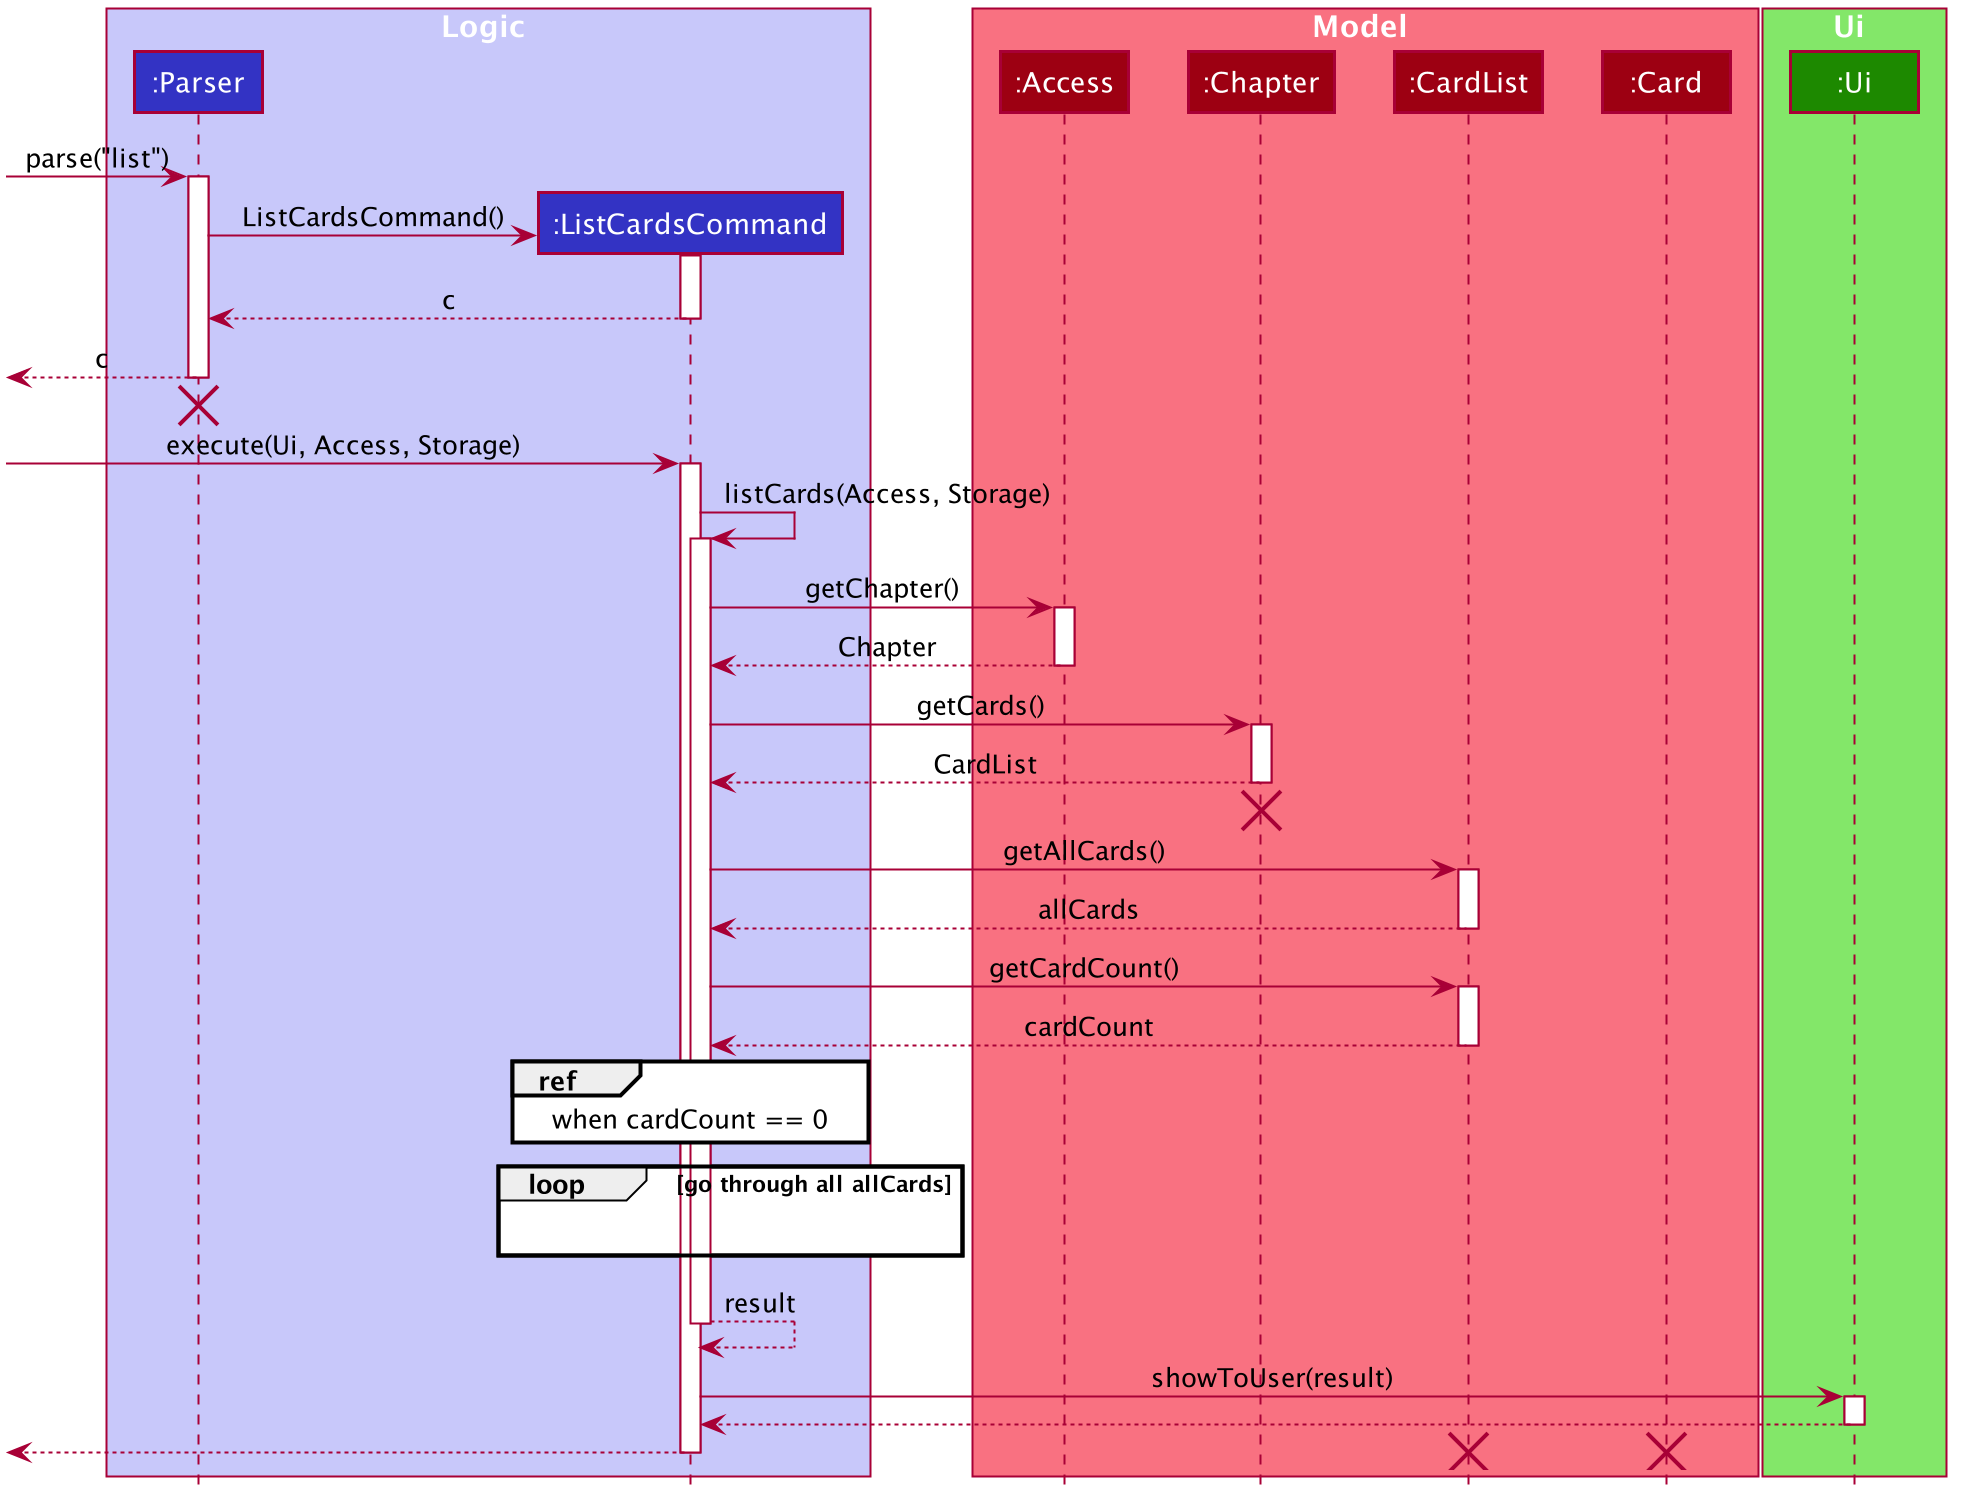

The diagram above was rendered by PlantUML. Its source (embedded in the PNG):
@startuml








skinparam BackgroundColor #FFFFFFF

skinparam Shadowing false

skinparam Class {
    FontColor #FFFFFF
    BorderThickness 1
    BorderColor #FFFFFF
    StereotypeFontColor #FFFFFF
    FontName Arial
}

skinparam Actor {
    BorderColor #000000
    Color #000000
    FontName Arial
}

skinparam Sequence {
    MessageAlign center
    BoxFontSize 15
    BoxPadding 0
    BoxFontColor #FFFFFF
    FontName Arial
}

skinparam Participant {
    FontColor #FFFFFFF
    Padding 20
}

skinparam MinClassWidth 50
skinparam ParticipantPadding 10
skinparam Shadowing false
skinparam DefaultTextAlignment center
skinparam packageStyle Rectangle

hide footbox
hide members
hide circle

box Logic #C8C8FA
participant ":Parser" as Parser #3333C4
participant ":ListCardsCommand" as ListCardsCommand #3333C4
end box

box Model #F97181
participant ":Access" as Access #9D0012
participant ":Chapter" as Chapter #9D0012
participant ":CardList" as CardList #9D0012
participant ":Card" as Card #9D0012
end box

box Ui #83E769
participant ":Ui" as Ui #1D8900
end box

[-> Parser : parse("list")
activate Parser

create ListCardsCommand
Parser -> ListCardsCommand : ListCardsCommand()
activate ListCardsCommand

ListCardsCommand --> Parser : c
deactivate ListCardsCommand

[<-- Parser : c
deactivate Parser
[<-[hidden]- Parser
destroy Parser

[-> ListCardsCommand : execute(Ui, Access, Storage)
activate ListCardsCommand

ListCardsCommand -> ListCardsCommand : listCards(Access, Storage)
activate ListCardsCommand

ListCardsCommand -> Access : getChapter()
activate Access

Access --> ListCardsCommand : Chapter
deactivate Access

ListCardsCommand -> Chapter : getCards()
activate Chapter

Chapter--> ListCardsCommand : CardList
deactivate Chapter
[<-[hidden]- ListCardsCommand
destroy Chapter

ListCardsCommand -> CardList : getAllCards()
activate CardList

CardList --> ListCardsCommand : allCards
deactivate CardList

ListCardsCommand -> CardList : getCardCount()
activate CardList

CardList --> ListCardsCommand : cardCount
deactivate CardList

ref over ListCardsCommand
when cardCount == 0
end

loop go through all allCards
ListCardsCommand -[hidden]-> ListCardsCommand
end

activate ListCardsCommand
ListCardsCommand --> ListCardsCommand : result
deactivate ListCardsCommand

ListCardsCommand -> Ui : showToUser(result)
activate Ui

Ui --> ListCardsCommand
deactivate Ui

[<-- ListCardsCommand
deactivate ListCardsCommand

destroy CardList
destroy Card
@enduml